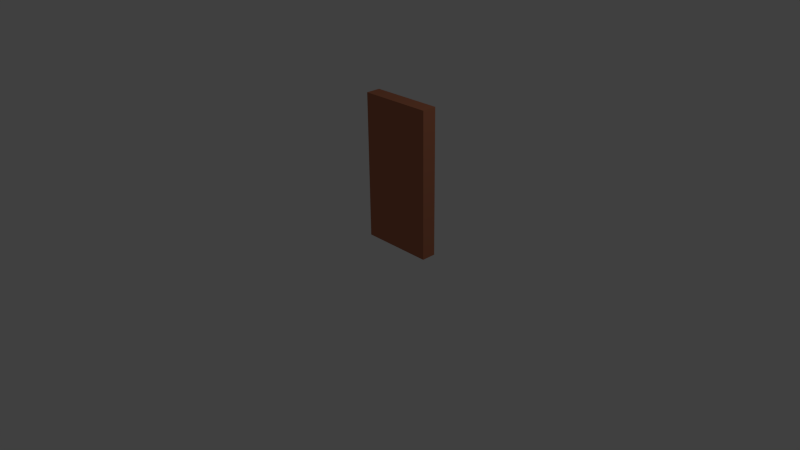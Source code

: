 # Source: wallN.blend  (saved by Blender 2.63.0; exported with 4.5.12 LTS)
import bpy
from mathutils import Matrix  # noqa: F401  (used for matrix-valued properties, if any)

bpy.ops.wm.read_factory_settings(use_empty=True)
scene = bpy.context.scene
scene.name = 'Scene'

# ---- collections
col_collection_1 = bpy.data.collections.new('Collection 1'); scene.collection.children.link(col_collection_1)

# ---- materials (node trees are filled in below, after node groups)
mat_wall = bpy.data.materials.new('wall')
mat_wall.alpha_threshold = 0.0
mat_wall.use_transparent_shadow = False
mat_wall.diffuse_color = (0.4672, 0.1688, 0.09085, 1.0)
mat_wall.roughness = 0.5
mat_wall.line_color = (0.0, 0.0, 0.0, 1.0)

# ---- material node trees

# ---- world
world_world = bpy.data.worlds.new('World'); scene.world = world_world
world_world.color = (0.05088, 0.05088, 0.05088)
world_world.use_sun_shadow = False
world_world.sun_shadow_jitter_overblur = 0.0
world_world.cycles.sampling_method = 'MANUAL'
world_world.cycles.sample_map_resolution = 256

# ---- cameras
cam_camera = bpy.data.cameras.new('Camera')
cam_camera.clip_end = 100.0
cam_camera.lens = 35.0
cam_camera.sensor_width = 32.0
cam_camera.sensor_height = 18.0
cam_camera.ortho_scale = 7.314
cam_camera.dof.focus_distance = 0.0
cam_camera.dof.aperture_fstop = 128.0

# ---- lights
light_lamp = bpy.data.lights.new('Lamp', 'POINT')
light_lamp.transmission_factor = 0.0
light_lamp.cutoff_distance = 30.0
light_lamp.energy = 100.0
light_lamp.shadow_buffer_clip_start = 1.001
light_lamp.shadow_soft_size = 1.0
light_lamp.shadow_maximum_resolution = 0.006
light_lamp.use_absolute_resolution = True
light_lamp.cycles.use_multiple_importance_sampling = False

# ---- meshes
me_cube = bpy.data.meshes.new('Cube')
me_cube.from_pydata([(1.0, 1.0, -1.0), (1.0, -1.0, -1.0), (-1.0, -1.0, -1.0), (-1.0, 1.0, -1.0), (1.0, 1.0, 1.0), (1.0, -1.0, 1.0), (-1.0, -1.0, 1.0), (-1.0, 1.0, 1.0)], [], [(0, 1, 2, 3), (4, 7, 6, 5), (0, 4, 5, 1), (1, 5, 6, 2), (2, 6, 7, 3), (4, 0, 3, 7)])
_uv = me_cube.uv_layers.new(name='UVMap')
_uv.uv.foreach_set('vector', [0.3323, 0.3333, 0.3333, 0.6656, 0.00102, 0.6667, 7.923e-08, 0.3344, 1.0, 0.00102, 0.999, 0.3333, 0.6667, 0.3323, 0.6677, 2.377e-07, 0.999, 0.3333, 1.0, 0.6656, 0.6677, 0.6667, 0.6667, 0.3344, 0.3344, 0.3333, 0.3333, 0.00102, 0.6656, 0.0, 0.6667, 0.3323, 0.6656, 0.3333, 0.6667, 0.6656, 0.3344, 0.6667, 0.3333, 0.3344, 0.3323, 0.0, 0.3333, 0.3323, 0.00102, 0.3333, 0.0, 0.00102])
me_cube.materials.append(mat_wall)
me_cube.use_remesh_preserve_volume = False
me_cube.use_remesh_preserve_attributes = False
me_cube.use_mirror_vertex_groups = False
me_cube.update()

# ---- objects
ob_cube = bpy.data.objects.new('Cube', me_cube)
ob_lamp = bpy.data.objects.new('Lamp', light_lamp)
ob_camera = bpy.data.objects.new('Camera', cam_camera)

# ---- transforms, parenting, visibility, modifiers, constraints
ob_cube.location = (0.0, 0.5, 0.9565)
ob_cube.scale = (0.5, 0.1, 1.0)
ob_cube.lock_rotations_4d = False
ob_cube.empty_display_type = 'ARROWS'
ob_cube.lineart.crease_threshold = 0.0
ob_lamp.location = (4.076, 1.005, 5.904)
ob_lamp.rotation_euler = (0.6503, 0.05522, 1.866)
ob_lamp.lock_rotations_4d = False
ob_lamp.empty_display_type = 'ARROWS'
ob_lamp.color = (0.0, 0.0, 0.0, 0.0)
ob_lamp.lineart.crease_threshold = 0.0
ob_camera.location = (7.481, -6.508, 5.344)
ob_camera.rotation_euler = (1.109, 0.01082, 0.8149)
ob_camera.lock_rotations_4d = False
ob_camera.empty_display_type = 'ARROWS'
ob_camera.color = (0.0, 0.0, 0.0, 0.0)
ob_camera.display_type = 'WIRE'
ob_camera.lineart.crease_threshold = 0.0

# ---- collection membership
col_collection_1.objects.link(ob_cube)
col_collection_1.objects.link(ob_lamp)
col_collection_1.objects.link(ob_camera)

# ---- scene / render settings (as saved in the file)
scene.camera = ob_camera
scene.frame_start = 1; scene.frame_end = 250; scene.frame_set(1)
scene.render.engine = 'BLENDER_EEVEE_NEXT'
scene.render.image_settings.color_mode = 'RGB'
scene.render.image_settings.compression = 90
scene.render.resolution_percentage = 50
scene.render.dither_intensity = 0.0
scene.render.bake_margin = 36
scene.render.bake_bias = 0.0
scene.cycles.use_denoising = False
scene.cycles.samples = 10
scene.cycles.sampling_pattern = 'TABULATED_SOBOL'
scene.cycles.light_sampling_threshold = 0.0
scene.cycles.use_adaptive_sampling = False
scene.cycles.use_light_tree = False
scene.cycles.blur_glossy = 0.0
scene.cycles.volume_bounces = 1
scene.cycles.pixel_filter_type = 'GAUSSIAN'
scene.cycles.sample_clamp_indirect = 0.0
scene.view_settings.view_transform = 'Standard'
bpy.context.view_layer.update()
